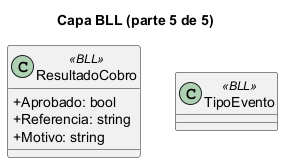

The diagram above was rendered by PlantUML. Its source (embedded in the PNG):
@startuml
skinparam classAttributeIconSize 0
skinparam linetype ortho
title Capa BLL (parte 5 de 5)
class "ResultadoCobro" as ResultadoCobro <<BLL>> {
  +Aprobado: bool
  +Referencia: string
  +Motivo: string
}
class "TipoEvento" as TipoEvento <<BLL>> {
}
ResultadoCobro -[hidden]right- TipoEvento
@enduml